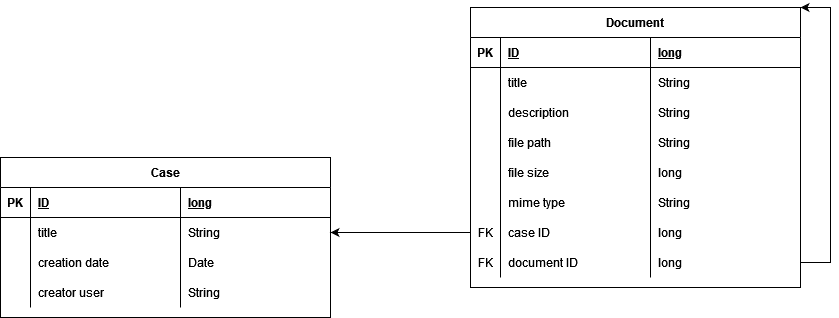

The diagram above was exported from draw.io. Its source (the exported page's mxGraphModel, read from the mxfile embedded in the PNG):
<mxGraphModel dx="1038" dy="556" grid="1" gridSize="10" guides="1" tooltips="1" connect="1" arrows="1" fold="1" page="1" pageScale="1" pageWidth="850" pageHeight="1100" math="0" shadow="0">
  <root>
    <mxCell id="0" />
    <mxCell id="1" parent="0" />
    <mxCell id="6-vurSBWAXXy3CZwXChj-2" value="Case" style="shape=table;startSize=30;container=1;collapsible=1;childLayout=tableLayout;fixedRows=1;rowLines=0;fontStyle=1;align=center;resizeLast=1;" parent="1" vertex="1">
      <mxGeometry x="10" y="200" width="330" height="160" as="geometry" />
    </mxCell>
    <mxCell id="6-vurSBWAXXy3CZwXChj-3" value="" style="shape=tableRow;horizontal=0;startSize=0;swimlaneHead=0;swimlaneBody=0;fillColor=none;collapsible=0;dropTarget=0;points=[[0,0.5],[1,0.5]];portConstraint=eastwest;top=0;left=0;right=0;bottom=1;" parent="6-vurSBWAXXy3CZwXChj-2" vertex="1">
      <mxGeometry y="30" width="330" height="30" as="geometry" />
    </mxCell>
    <mxCell id="6-vurSBWAXXy3CZwXChj-4" value="PK" style="shape=partialRectangle;connectable=0;fillColor=none;top=0;left=0;bottom=0;right=0;fontStyle=1;overflow=hidden;" parent="6-vurSBWAXXy3CZwXChj-3" vertex="1">
      <mxGeometry width="30" height="30" as="geometry">
        <mxRectangle width="30" height="30" as="alternateBounds" />
      </mxGeometry>
    </mxCell>
    <mxCell id="6-vurSBWAXXy3CZwXChj-5" value="ID" style="shape=partialRectangle;connectable=0;fillColor=none;top=0;left=0;bottom=0;right=0;align=left;spacingLeft=6;fontStyle=5;overflow=hidden;" parent="6-vurSBWAXXy3CZwXChj-3" vertex="1">
      <mxGeometry x="30" width="150" height="30" as="geometry">
        <mxRectangle width="150" height="30" as="alternateBounds" />
      </mxGeometry>
    </mxCell>
    <mxCell id="thBAiOqW3q5U8ojoqvMF-14" value="long" style="shape=partialRectangle;connectable=0;fillColor=none;top=0;left=0;bottom=0;right=0;align=left;spacingLeft=6;fontStyle=5;overflow=hidden;" vertex="1" parent="6-vurSBWAXXy3CZwXChj-3">
      <mxGeometry x="180" width="150" height="30" as="geometry">
        <mxRectangle width="150" height="30" as="alternateBounds" />
      </mxGeometry>
    </mxCell>
    <mxCell id="6-vurSBWAXXy3CZwXChj-6" value="" style="shape=tableRow;horizontal=0;startSize=0;swimlaneHead=0;swimlaneBody=0;fillColor=none;collapsible=0;dropTarget=0;points=[[0,0.5],[1,0.5]];portConstraint=eastwest;top=0;left=0;right=0;bottom=0;" parent="6-vurSBWAXXy3CZwXChj-2" vertex="1">
      <mxGeometry y="60" width="330" height="30" as="geometry" />
    </mxCell>
    <mxCell id="6-vurSBWAXXy3CZwXChj-7" value="" style="shape=partialRectangle;connectable=0;fillColor=none;top=0;left=0;bottom=0;right=0;editable=1;overflow=hidden;" parent="6-vurSBWAXXy3CZwXChj-6" vertex="1">
      <mxGeometry width="30" height="30" as="geometry">
        <mxRectangle width="30" height="30" as="alternateBounds" />
      </mxGeometry>
    </mxCell>
    <mxCell id="6-vurSBWAXXy3CZwXChj-8" value="title" style="shape=partialRectangle;connectable=0;fillColor=none;top=0;left=0;bottom=0;right=0;align=left;spacingLeft=6;overflow=hidden;" parent="6-vurSBWAXXy3CZwXChj-6" vertex="1">
      <mxGeometry x="30" width="150" height="30" as="geometry">
        <mxRectangle width="150" height="30" as="alternateBounds" />
      </mxGeometry>
    </mxCell>
    <mxCell id="thBAiOqW3q5U8ojoqvMF-15" value="String" style="shape=partialRectangle;connectable=0;fillColor=none;top=0;left=0;bottom=0;right=0;align=left;spacingLeft=6;overflow=hidden;" vertex="1" parent="6-vurSBWAXXy3CZwXChj-6">
      <mxGeometry x="180" width="150" height="30" as="geometry">
        <mxRectangle width="150" height="30" as="alternateBounds" />
      </mxGeometry>
    </mxCell>
    <mxCell id="6-vurSBWAXXy3CZwXChj-9" value="" style="shape=tableRow;horizontal=0;startSize=0;swimlaneHead=0;swimlaneBody=0;fillColor=none;collapsible=0;dropTarget=0;points=[[0,0.5],[1,0.5]];portConstraint=eastwest;top=0;left=0;right=0;bottom=0;" parent="6-vurSBWAXXy3CZwXChj-2" vertex="1">
      <mxGeometry y="90" width="330" height="30" as="geometry" />
    </mxCell>
    <mxCell id="6-vurSBWAXXy3CZwXChj-10" value="" style="shape=partialRectangle;connectable=0;fillColor=none;top=0;left=0;bottom=0;right=0;editable=1;overflow=hidden;" parent="6-vurSBWAXXy3CZwXChj-9" vertex="1">
      <mxGeometry width="30" height="30" as="geometry">
        <mxRectangle width="30" height="30" as="alternateBounds" />
      </mxGeometry>
    </mxCell>
    <mxCell id="6-vurSBWAXXy3CZwXChj-11" value="creation date" style="shape=partialRectangle;connectable=0;fillColor=none;top=0;left=0;bottom=0;right=0;align=left;spacingLeft=6;overflow=hidden;" parent="6-vurSBWAXXy3CZwXChj-9" vertex="1">
      <mxGeometry x="30" width="150" height="30" as="geometry">
        <mxRectangle width="150" height="30" as="alternateBounds" />
      </mxGeometry>
    </mxCell>
    <mxCell id="thBAiOqW3q5U8ojoqvMF-16" value="Date" style="shape=partialRectangle;connectable=0;fillColor=none;top=0;left=0;bottom=0;right=0;align=left;spacingLeft=6;overflow=hidden;" vertex="1" parent="6-vurSBWAXXy3CZwXChj-9">
      <mxGeometry x="180" width="150" height="30" as="geometry">
        <mxRectangle width="150" height="30" as="alternateBounds" />
      </mxGeometry>
    </mxCell>
    <mxCell id="6-vurSBWAXXy3CZwXChj-12" value="" style="shape=tableRow;horizontal=0;startSize=0;swimlaneHead=0;swimlaneBody=0;fillColor=none;collapsible=0;dropTarget=0;points=[[0,0.5],[1,0.5]];portConstraint=eastwest;top=0;left=0;right=0;bottom=0;" parent="6-vurSBWAXXy3CZwXChj-2" vertex="1">
      <mxGeometry y="120" width="330" height="30" as="geometry" />
    </mxCell>
    <mxCell id="6-vurSBWAXXy3CZwXChj-13" value="" style="shape=partialRectangle;connectable=0;fillColor=none;top=0;left=0;bottom=0;right=0;editable=1;overflow=hidden;" parent="6-vurSBWAXXy3CZwXChj-12" vertex="1">
      <mxGeometry width="30" height="30" as="geometry">
        <mxRectangle width="30" height="30" as="alternateBounds" />
      </mxGeometry>
    </mxCell>
    <mxCell id="6-vurSBWAXXy3CZwXChj-14" value="creator user" style="shape=partialRectangle;connectable=0;fillColor=none;top=0;left=0;bottom=0;right=0;align=left;spacingLeft=6;overflow=hidden;" parent="6-vurSBWAXXy3CZwXChj-12" vertex="1">
      <mxGeometry x="30" width="150" height="30" as="geometry">
        <mxRectangle width="150" height="30" as="alternateBounds" />
      </mxGeometry>
    </mxCell>
    <mxCell id="thBAiOqW3q5U8ojoqvMF-17" value="String" style="shape=partialRectangle;connectable=0;fillColor=none;top=0;left=0;bottom=0;right=0;align=left;spacingLeft=6;overflow=hidden;" vertex="1" parent="6-vurSBWAXXy3CZwXChj-12">
      <mxGeometry x="180" width="150" height="30" as="geometry">
        <mxRectangle width="150" height="30" as="alternateBounds" />
      </mxGeometry>
    </mxCell>
    <mxCell id="thBAiOqW3q5U8ojoqvMF-1" value="Document" style="shape=table;startSize=30;container=1;collapsible=1;childLayout=tableLayout;fixedRows=1;rowLines=0;fontStyle=1;align=center;resizeLast=1;" vertex="1" parent="1">
      <mxGeometry x="480" y="50" width="330" height="280" as="geometry" />
    </mxCell>
    <mxCell id="thBAiOqW3q5U8ojoqvMF-2" value="" style="shape=tableRow;horizontal=0;startSize=0;swimlaneHead=0;swimlaneBody=0;fillColor=none;collapsible=0;dropTarget=0;points=[[0,0.5],[1,0.5]];portConstraint=eastwest;top=0;left=0;right=0;bottom=1;" vertex="1" parent="thBAiOqW3q5U8ojoqvMF-1">
      <mxGeometry y="30" width="330" height="30" as="geometry" />
    </mxCell>
    <mxCell id="thBAiOqW3q5U8ojoqvMF-3" value="PK" style="shape=partialRectangle;connectable=0;fillColor=none;top=0;left=0;bottom=0;right=0;fontStyle=1;overflow=hidden;" vertex="1" parent="thBAiOqW3q5U8ojoqvMF-2">
      <mxGeometry width="30" height="30" as="geometry">
        <mxRectangle width="30" height="30" as="alternateBounds" />
      </mxGeometry>
    </mxCell>
    <mxCell id="thBAiOqW3q5U8ojoqvMF-4" value="ID" style="shape=partialRectangle;connectable=0;fillColor=none;top=0;left=0;bottom=0;right=0;align=left;spacingLeft=6;fontStyle=5;overflow=hidden;" vertex="1" parent="thBAiOqW3q5U8ojoqvMF-2">
      <mxGeometry x="30" width="150" height="30" as="geometry">
        <mxRectangle width="150" height="30" as="alternateBounds" />
      </mxGeometry>
    </mxCell>
    <mxCell id="thBAiOqW3q5U8ojoqvMF-21" value="long" style="shape=partialRectangle;connectable=0;fillColor=none;top=0;left=0;bottom=0;right=0;align=left;spacingLeft=6;fontStyle=5;overflow=hidden;" vertex="1" parent="thBAiOqW3q5U8ojoqvMF-2">
      <mxGeometry x="180" width="150" height="30" as="geometry">
        <mxRectangle width="150" height="30" as="alternateBounds" />
      </mxGeometry>
    </mxCell>
    <mxCell id="thBAiOqW3q5U8ojoqvMF-5" value="" style="shape=tableRow;horizontal=0;startSize=0;swimlaneHead=0;swimlaneBody=0;fillColor=none;collapsible=0;dropTarget=0;points=[[0,0.5],[1,0.5]];portConstraint=eastwest;top=0;left=0;right=0;bottom=0;" vertex="1" parent="thBAiOqW3q5U8ojoqvMF-1">
      <mxGeometry y="60" width="330" height="30" as="geometry" />
    </mxCell>
    <mxCell id="thBAiOqW3q5U8ojoqvMF-6" value="" style="shape=partialRectangle;connectable=0;fillColor=none;top=0;left=0;bottom=0;right=0;editable=1;overflow=hidden;" vertex="1" parent="thBAiOqW3q5U8ojoqvMF-5">
      <mxGeometry width="30" height="30" as="geometry">
        <mxRectangle width="30" height="30" as="alternateBounds" />
      </mxGeometry>
    </mxCell>
    <mxCell id="thBAiOqW3q5U8ojoqvMF-7" value="title" style="shape=partialRectangle;connectable=0;fillColor=none;top=0;left=0;bottom=0;right=0;align=left;spacingLeft=6;overflow=hidden;" vertex="1" parent="thBAiOqW3q5U8ojoqvMF-5">
      <mxGeometry x="30" width="150" height="30" as="geometry">
        <mxRectangle width="150" height="30" as="alternateBounds" />
      </mxGeometry>
    </mxCell>
    <mxCell id="thBAiOqW3q5U8ojoqvMF-22" value="String" style="shape=partialRectangle;connectable=0;fillColor=none;top=0;left=0;bottom=0;right=0;align=left;spacingLeft=6;overflow=hidden;" vertex="1" parent="thBAiOqW3q5U8ojoqvMF-5">
      <mxGeometry x="180" width="150" height="30" as="geometry">
        <mxRectangle width="150" height="30" as="alternateBounds" />
      </mxGeometry>
    </mxCell>
    <mxCell id="thBAiOqW3q5U8ojoqvMF-33" style="shape=tableRow;horizontal=0;startSize=0;swimlaneHead=0;swimlaneBody=0;fillColor=none;collapsible=0;dropTarget=0;points=[[0,0.5],[1,0.5]];portConstraint=eastwest;top=0;left=0;right=0;bottom=0;" vertex="1" parent="thBAiOqW3q5U8ojoqvMF-1">
      <mxGeometry y="90" width="330" height="30" as="geometry" />
    </mxCell>
    <mxCell id="thBAiOqW3q5U8ojoqvMF-34" style="shape=partialRectangle;connectable=0;fillColor=none;top=0;left=0;bottom=0;right=0;editable=1;overflow=hidden;" vertex="1" parent="thBAiOqW3q5U8ojoqvMF-33">
      <mxGeometry width="30" height="30" as="geometry">
        <mxRectangle width="30" height="30" as="alternateBounds" />
      </mxGeometry>
    </mxCell>
    <mxCell id="thBAiOqW3q5U8ojoqvMF-35" value="description" style="shape=partialRectangle;connectable=0;fillColor=none;top=0;left=0;bottom=0;right=0;align=left;spacingLeft=6;overflow=hidden;" vertex="1" parent="thBAiOqW3q5U8ojoqvMF-33">
      <mxGeometry x="30" width="150" height="30" as="geometry">
        <mxRectangle width="150" height="30" as="alternateBounds" />
      </mxGeometry>
    </mxCell>
    <mxCell id="thBAiOqW3q5U8ojoqvMF-36" value="String" style="shape=partialRectangle;connectable=0;fillColor=none;top=0;left=0;bottom=0;right=0;align=left;spacingLeft=6;overflow=hidden;" vertex="1" parent="thBAiOqW3q5U8ojoqvMF-33">
      <mxGeometry x="180" width="150" height="30" as="geometry">
        <mxRectangle width="150" height="30" as="alternateBounds" />
      </mxGeometry>
    </mxCell>
    <mxCell id="thBAiOqW3q5U8ojoqvMF-29" style="shape=tableRow;horizontal=0;startSize=0;swimlaneHead=0;swimlaneBody=0;fillColor=none;collapsible=0;dropTarget=0;points=[[0,0.5],[1,0.5]];portConstraint=eastwest;top=0;left=0;right=0;bottom=0;" vertex="1" parent="thBAiOqW3q5U8ojoqvMF-1">
      <mxGeometry y="120" width="330" height="30" as="geometry" />
    </mxCell>
    <mxCell id="thBAiOqW3q5U8ojoqvMF-30" style="shape=partialRectangle;connectable=0;fillColor=none;top=0;left=0;bottom=0;right=0;editable=1;overflow=hidden;" vertex="1" parent="thBAiOqW3q5U8ojoqvMF-29">
      <mxGeometry width="30" height="30" as="geometry">
        <mxRectangle width="30" height="30" as="alternateBounds" />
      </mxGeometry>
    </mxCell>
    <mxCell id="thBAiOqW3q5U8ojoqvMF-31" value="file path" style="shape=partialRectangle;connectable=0;fillColor=none;top=0;left=0;bottom=0;right=0;align=left;spacingLeft=6;overflow=hidden;" vertex="1" parent="thBAiOqW3q5U8ojoqvMF-29">
      <mxGeometry x="30" width="150" height="30" as="geometry">
        <mxRectangle width="150" height="30" as="alternateBounds" />
      </mxGeometry>
    </mxCell>
    <mxCell id="thBAiOqW3q5U8ojoqvMF-32" value="String" style="shape=partialRectangle;connectable=0;fillColor=none;top=0;left=0;bottom=0;right=0;align=left;spacingLeft=6;overflow=hidden;" vertex="1" parent="thBAiOqW3q5U8ojoqvMF-29">
      <mxGeometry x="180" width="150" height="30" as="geometry">
        <mxRectangle width="150" height="30" as="alternateBounds" />
      </mxGeometry>
    </mxCell>
    <mxCell id="thBAiOqW3q5U8ojoqvMF-8" value="" style="shape=tableRow;horizontal=0;startSize=0;swimlaneHead=0;swimlaneBody=0;fillColor=none;collapsible=0;dropTarget=0;points=[[0,0.5],[1,0.5]];portConstraint=eastwest;top=0;left=0;right=0;bottom=0;" vertex="1" parent="thBAiOqW3q5U8ojoqvMF-1">
      <mxGeometry y="150" width="330" height="30" as="geometry" />
    </mxCell>
    <mxCell id="thBAiOqW3q5U8ojoqvMF-9" value="" style="shape=partialRectangle;connectable=0;fillColor=none;top=0;left=0;bottom=0;right=0;editable=1;overflow=hidden;" vertex="1" parent="thBAiOqW3q5U8ojoqvMF-8">
      <mxGeometry width="30" height="30" as="geometry">
        <mxRectangle width="30" height="30" as="alternateBounds" />
      </mxGeometry>
    </mxCell>
    <mxCell id="thBAiOqW3q5U8ojoqvMF-10" value="file size" style="shape=partialRectangle;connectable=0;fillColor=none;top=0;left=0;bottom=0;right=0;align=left;spacingLeft=6;overflow=hidden;" vertex="1" parent="thBAiOqW3q5U8ojoqvMF-8">
      <mxGeometry x="30" width="150" height="30" as="geometry">
        <mxRectangle width="150" height="30" as="alternateBounds" />
      </mxGeometry>
    </mxCell>
    <mxCell id="thBAiOqW3q5U8ojoqvMF-23" value="long" style="shape=partialRectangle;connectable=0;fillColor=none;top=0;left=0;bottom=0;right=0;align=left;spacingLeft=6;overflow=hidden;" vertex="1" parent="thBAiOqW3q5U8ojoqvMF-8">
      <mxGeometry x="180" width="150" height="30" as="geometry">
        <mxRectangle width="150" height="30" as="alternateBounds" />
      </mxGeometry>
    </mxCell>
    <mxCell id="thBAiOqW3q5U8ojoqvMF-11" value="" style="shape=tableRow;horizontal=0;startSize=0;swimlaneHead=0;swimlaneBody=0;fillColor=none;collapsible=0;dropTarget=0;points=[[0,0.5],[1,0.5]];portConstraint=eastwest;top=0;left=0;right=0;bottom=0;" vertex="1" parent="thBAiOqW3q5U8ojoqvMF-1">
      <mxGeometry y="180" width="330" height="30" as="geometry" />
    </mxCell>
    <mxCell id="thBAiOqW3q5U8ojoqvMF-12" value="" style="shape=partialRectangle;connectable=0;fillColor=none;top=0;left=0;bottom=0;right=0;editable=1;overflow=hidden;" vertex="1" parent="thBAiOqW3q5U8ojoqvMF-11">
      <mxGeometry width="30" height="30" as="geometry">
        <mxRectangle width="30" height="30" as="alternateBounds" />
      </mxGeometry>
    </mxCell>
    <mxCell id="thBAiOqW3q5U8ojoqvMF-13" value="mime type" style="shape=partialRectangle;connectable=0;fillColor=none;top=0;left=0;bottom=0;right=0;align=left;spacingLeft=6;overflow=hidden;" vertex="1" parent="thBAiOqW3q5U8ojoqvMF-11">
      <mxGeometry x="30" width="150" height="30" as="geometry">
        <mxRectangle width="150" height="30" as="alternateBounds" />
      </mxGeometry>
    </mxCell>
    <mxCell id="thBAiOqW3q5U8ojoqvMF-24" value="String" style="shape=partialRectangle;connectable=0;fillColor=none;top=0;left=0;bottom=0;right=0;align=left;spacingLeft=6;overflow=hidden;" vertex="1" parent="thBAiOqW3q5U8ojoqvMF-11">
      <mxGeometry x="180" width="150" height="30" as="geometry">
        <mxRectangle width="150" height="30" as="alternateBounds" />
      </mxGeometry>
    </mxCell>
    <mxCell id="thBAiOqW3q5U8ojoqvMF-45" style="shape=tableRow;horizontal=0;startSize=0;swimlaneHead=0;swimlaneBody=0;fillColor=none;collapsible=0;dropTarget=0;points=[[0,0.5],[1,0.5]];portConstraint=eastwest;top=0;left=0;right=0;bottom=0;" vertex="1" parent="thBAiOqW3q5U8ojoqvMF-1">
      <mxGeometry y="210" width="330" height="30" as="geometry" />
    </mxCell>
    <mxCell id="thBAiOqW3q5U8ojoqvMF-46" value="FK" style="shape=partialRectangle;connectable=0;fillColor=none;top=0;left=0;bottom=0;right=0;editable=1;overflow=hidden;" vertex="1" parent="thBAiOqW3q5U8ojoqvMF-45">
      <mxGeometry width="30" height="30" as="geometry">
        <mxRectangle width="30" height="30" as="alternateBounds" />
      </mxGeometry>
    </mxCell>
    <mxCell id="thBAiOqW3q5U8ojoqvMF-47" value="case ID" style="shape=partialRectangle;connectable=0;fillColor=none;top=0;left=0;bottom=0;right=0;align=left;spacingLeft=6;overflow=hidden;" vertex="1" parent="thBAiOqW3q5U8ojoqvMF-45">
      <mxGeometry x="30" width="150" height="30" as="geometry">
        <mxRectangle width="150" height="30" as="alternateBounds" />
      </mxGeometry>
    </mxCell>
    <mxCell id="thBAiOqW3q5U8ojoqvMF-48" value="long" style="shape=partialRectangle;connectable=0;fillColor=none;top=0;left=0;bottom=0;right=0;align=left;spacingLeft=6;overflow=hidden;" vertex="1" parent="thBAiOqW3q5U8ojoqvMF-45">
      <mxGeometry x="180" width="150" height="30" as="geometry">
        <mxRectangle width="150" height="30" as="alternateBounds" />
      </mxGeometry>
    </mxCell>
    <mxCell id="thBAiOqW3q5U8ojoqvMF-41" style="shape=tableRow;horizontal=0;startSize=0;swimlaneHead=0;swimlaneBody=0;fillColor=none;collapsible=0;dropTarget=0;points=[[0,0.5],[1,0.5]];portConstraint=eastwest;top=0;left=0;right=0;bottom=0;" vertex="1" parent="thBAiOqW3q5U8ojoqvMF-1">
      <mxGeometry y="240" width="330" height="30" as="geometry" />
    </mxCell>
    <mxCell id="thBAiOqW3q5U8ojoqvMF-42" value="FK" style="shape=partialRectangle;connectable=0;fillColor=none;top=0;left=0;bottom=0;right=0;editable=1;overflow=hidden;" vertex="1" parent="thBAiOqW3q5U8ojoqvMF-41">
      <mxGeometry width="30" height="30" as="geometry">
        <mxRectangle width="30" height="30" as="alternateBounds" />
      </mxGeometry>
    </mxCell>
    <mxCell id="thBAiOqW3q5U8ojoqvMF-43" value="document ID" style="shape=partialRectangle;connectable=0;fillColor=none;top=0;left=0;bottom=0;right=0;align=left;spacingLeft=6;overflow=hidden;" vertex="1" parent="thBAiOqW3q5U8ojoqvMF-41">
      <mxGeometry x="30" width="150" height="30" as="geometry">
        <mxRectangle width="150" height="30" as="alternateBounds" />
      </mxGeometry>
    </mxCell>
    <mxCell id="thBAiOqW3q5U8ojoqvMF-44" value="long" style="shape=partialRectangle;connectable=0;fillColor=none;top=0;left=0;bottom=0;right=0;align=left;spacingLeft=6;overflow=hidden;" vertex="1" parent="thBAiOqW3q5U8ojoqvMF-41">
      <mxGeometry x="180" width="150" height="30" as="geometry">
        <mxRectangle width="150" height="30" as="alternateBounds" />
      </mxGeometry>
    </mxCell>
    <mxCell id="thBAiOqW3q5U8ojoqvMF-50" value="" style="endArrow=classic;html=1;rounded=0;exitX=1;exitY=0.5;exitDx=0;exitDy=0;entryX=1;entryY=0;entryDx=0;entryDy=0;" edge="1" parent="thBAiOqW3q5U8ojoqvMF-1" source="thBAiOqW3q5U8ojoqvMF-41" target="thBAiOqW3q5U8ojoqvMF-1">
      <mxGeometry width="50" height="50" relative="1" as="geometry">
        <mxPoint x="360" y="270" as="sourcePoint" />
        <mxPoint x="370" y="-80" as="targetPoint" />
        <Array as="points">
          <mxPoint x="360" y="255" />
          <mxPoint x="360" />
        </Array>
      </mxGeometry>
    </mxCell>
    <mxCell id="thBAiOqW3q5U8ojoqvMF-49" value="" style="endArrow=classic;html=1;rounded=0;exitX=0;exitY=0.5;exitDx=0;exitDy=0;entryX=1;entryY=0.5;entryDx=0;entryDy=0;" edge="1" parent="1" source="thBAiOqW3q5U8ojoqvMF-45" target="6-vurSBWAXXy3CZwXChj-6">
      <mxGeometry width="50" height="50" relative="1" as="geometry">
        <mxPoint x="350" y="280" as="sourcePoint" />
        <mxPoint x="400" y="230" as="targetPoint" />
      </mxGeometry>
    </mxCell>
  </root>
</mxGraphModel>